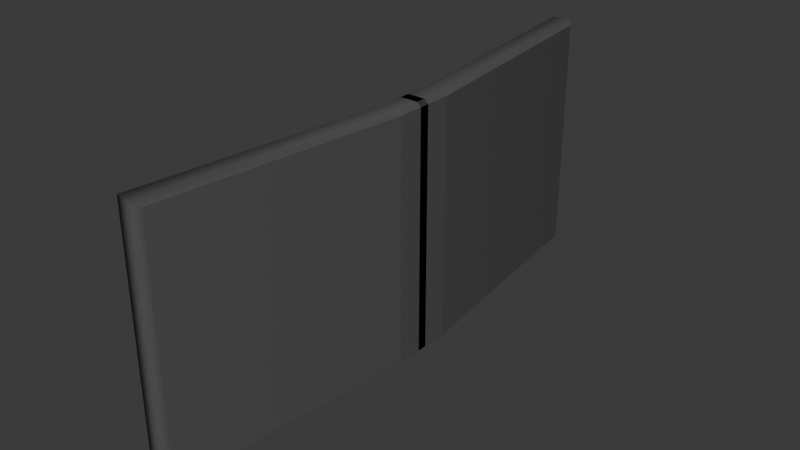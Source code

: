 # Source: Tv.blend  (saved by Blender 4.0.36; exported with 4.5.12 LTS)
import bpy
from mathutils import Matrix  # noqa: F401  (used for matrix-valued properties, if any)

bpy.ops.wm.read_factory_settings(use_empty=True)
scene = bpy.context.scene
scene.name = 'Scene'

# ---- collections
col_collection = bpy.data.collections.new('Collection'); scene.collection.children.link(col_collection)

# ---- images (referenced by path relative to the original .blend; pixels are not part of the script)
import os
ASSET_DIR = os.environ.get("B2B_ASSET_DIR", "")  # directory of the original .blend (textures are referenced by path, not embedded)
HERE = os.path.dirname(os.path.abspath(__file__))  # packed textures are extracted next to this script under _unpacked/

def load_image(name, relpath, width, height, colorspace="sRGB"):
    """Load a texture the original file referenced (path relative to the .blend, or extracted next to this script)."""
    p = next((c for c in (os.path.join(HERE, relpath), os.path.join(ASSET_DIR, relpath)) if relpath and os.path.exists(c)), "")
    if p:
        img = bpy.data.images.load(p, check_existing=True)
        img.name = name
    else:  # same state as the original file: an image datablock whose file is absent (Cycles renders it pink)
        img = bpy.data.images.new(name, width, height)
        img.source = "FILE"
        img.filepath = "//" + (relpath or name)
    img.colorspace_settings.name = colorspace
    return img
img_diffuse = load_image('Diffuse', 'Diffuse.png', 1024, 1024, 'sRGB')

# ---- materials (node trees are filled in below, after node groups)
mat_nigaaaa = bpy.data.materials.new('nigaaaa')
mat_porevo = bpy.data.materials.new('Porevo')

# ---- node groups
ng_auto_smooth = bpy.data.node_groups.new('Auto Smooth', 'GeometryNodeTree')
_s = ng_auto_smooth.interface.new_socket(name='Geometry', in_out='OUTPUT', socket_type='NodeSocketGeometry')
_s = ng_auto_smooth.interface.new_socket(name='Geometry', in_out='INPUT', socket_type='NodeSocketGeometry')
_s = ng_auto_smooth.interface.new_socket(name='Angle', in_out='INPUT', socket_type='NodeSocketFloat')
_s.subtype = 'ANGLE'
_s.min_value = 0.0
_s.max_value = 3.142
ng_auto_smooth.is_modifier = True
_N = ng_auto_smooth.nodes; _L = ng_auto_smooth.links
n0 = _N.new('NodeGroupOutput'); n0.name = 'Group Output'; n0.location = (480, -100)
n1 = _N.new('NodeGroupInput'); n1.name = 'Group Input'; n1.location = (-420, -300)
n2 = _N.new('NodeGroupInput'); n2.name = 'Group Input.001'; n2.location = (-60, -100)
n3 = _N.new('GeometryNodeSetShadeSmooth'); n3.name = 'Set Shade Smooth'; n3.location = (120, -100)
n3.domain = 'EDGE'
n4 = _N.new('GeometryNodeSetShadeSmooth'); n4.name = 'Set Shade Smooth.001'; n4.location = (300, -100)
n5 = _N.new('GeometryNodeInputMeshEdgeAngle'); n5.name = 'Edge Angle'; n5.location = (-420, -220)
n6 = _N.new('GeometryNodeInputEdgeSmooth'); n6.name = 'Is Edge Smooth'; n6.location = (-60, -160)
n7 = _N.new('GeometryNodeInputShadeSmooth'); n7.name = 'Is Face Smooth'; n7.location = (-240, -340)
n8 = _N.new('FunctionNodeBooleanMath'); n8.name = 'Boolean Math'; n8.location = (-60, -220)
n9 = _N.new('FunctionNodeCompare'); n9.name = 'Compare'; n9.location = (-240, -180)
n9.operation = 'LESS_EQUAL'
_L.new(n5.outputs[0], n9.inputs[0])
_L.new(n4.outputs[0], n0.inputs[0])
_L.new(n1.outputs[1], n9.inputs[1])
_L.new(n9.outputs[0], n8.inputs[0])
_L.new(n7.outputs[0], n8.inputs[1])
_L.new(n2.outputs[0], n3.inputs[0])
_L.new(n6.outputs[0], n3.inputs[1])
_L.new(n3.outputs[0], n4.inputs[0])
_L.new(n8.outputs[0], n3.inputs[2])
n0.is_active_output = True

# ---- material node trees
mat_nigaaaa.use_nodes = True; mat_nigaaaa.node_tree.nodes.clear()
_N = mat_nigaaaa.node_tree.nodes; _L = mat_nigaaaa.node_tree.links
n0 = _N.new('ShaderNodeBsdfPrincipled'); n0.name = 'Principled BSDF'; n0.location = (10, 300)
n0.inputs[0].default_value = (0.08872, 0.08872, 0.08872, 1.0)
n0.inputs[3].default_value = 1.45
n1 = _N.new('ShaderNodeOutputMaterial'); n1.name = 'Material Output'; n1.location = (300, 300)
n2 = _N.new('ShaderNodeTexImage'); n2.name = 'Image Texture'; n2.location = (-447, 168)
n2.image = img_diffuse
_L.new(n0.outputs[0], n1.inputs[0])
n1.is_active_output = True
mat_porevo.use_nodes = True; mat_porevo.node_tree.nodes.clear()
_N = mat_porevo.node_tree.nodes; _L = mat_porevo.node_tree.links
n0 = _N.new('ShaderNodeOutputMaterial'); n0.name = 'Material Output'; n0.location = (300, 300)
n1 = _N.new('ShaderNodeBsdfPrincipled'); n1.name = 'Principled BSDF'; n1.location = (10, 300)
n1.inputs[3].default_value = 1.45
n2 = _N.new('ShaderNodeTexImage'); n2.name = 'Image Texture'; n2.location = (-321, 129)
n2.image = img_diffuse
_L.new(n1.outputs[0], n0.inputs[0])
n0.is_active_output = True

# ---- world
world_world = bpy.data.worlds.new('World'); scene.world = world_world
world_world.use_nodes = True; world_world.node_tree.nodes.clear()
_N = world_world.node_tree.nodes; _L = world_world.node_tree.links
n0 = _N.new('ShaderNodeOutputWorld'); n0.name = 'World Output'; n0.location = (300, 300)
n1 = _N.new('ShaderNodeBackground'); n1.name = 'Background'; n1.location = (10, 300)
n1.inputs[0].default_value = (0.05088, 0.05088, 0.05088, 1.0)
_L.new(n1.outputs[0], n0.inputs[0])
n0.is_active_output = True
world_world.color = (0.05088, 0.05088, 0.05088)
world_world.use_sun_shadow = False
world_world.sun_shadow_jitter_overblur = 0.0

# ---- meshes
me_cube_002 = bpy.data.meshes.new('Cube.002')
me_cube_002.from_pydata([(-2.835, 0.9165, -0.92), (-2.835, 0.9165, 0.92), (-1.157, 1.016, -1.0), (-1.157, 1.016, 1.0), (-3.119, 0.995, -1.0), (-3.119, 0.995, 1.0), (-1.226, 0.9337, -0.92), (-1.226, 0.9337, 0.92), (-3.119, 0.995, -1.0), (-3.119, 0.995, 1.0), (-1.157, 1.016, -1.0), (-1.157, 1.016, 1.0), (-2.926, 1.03, 1.032), (-2.926, 1.03, -1.032), (-1.58, 1.044, -1.032), (-1.58, 1.044, 1.032), (-2.926, 1.03, -1.032), (-2.926, 1.03, 1.032), (-1.58, 1.044, -1.032), (-1.58, 1.044, 1.032), (-1.0, -3.926e-05, -1.0), (-1.0, -3.926e-05, 1.0), (1.0, 0.0, -1.0), (1.0, 0.0, 1.0), (-1.0, -3.926e-05, -0.92), (-1.0, -3.926e-05, 0.92), (0.6401, 0.0, -0.92), (0.6401, 0.0, 0.92), (-1.0, -3.926e-05, -1.0), (-1.0, -3.926e-05, 1.0), (1.0, 0.0, -1.0), (1.0, 0.0, 1.0), (-0.6858, -1.021e-05, -1.032), (-0.6858, -1.021e-05, 1.032), (0.6858, 0.0, -1.032), (0.6858, 0.0, 1.032), (-1.0, -0.1497, -1.0), (-1.0, -0.1497, 1.0), (1.0, -0.1496, -1.0), (1.0, -0.1496, 1.0), (-1.0, -0.1497, -0.92), (-1.0, -0.1497, 0.92), (0.6401, -0.1496, -0.92), (0.6401, -0.1496, 0.92), (-1.0, -0.1497, -1.0), (-1.0, -0.1497, 1.0), (1.0, -0.1496, -1.0), (1.0, -0.1496, 1.0), (-0.6858, -0.1497, -1.032), (-0.6858, -0.1497, 1.032), (0.6858, -0.1496, -1.032), (0.6858, -0.1496, 1.032), (-2.835, -1.175, -0.92), (-2.835, -1.175, 0.92), (-1.157, -1.274, -1.0), (-1.157, -1.274, 1.0), (-3.119, -1.253, -1.0), (-3.119, -1.253, 1.0), (-1.226, -1.192, -0.92), (-1.226, -1.192, 0.92), (-3.119, -1.253, -1.0), (-3.119, -1.253, 1.0), (-1.157, -1.274, -1.0), (-1.157, -1.274, 1.0), (-2.926, -1.288, 1.032), (-2.926, -1.288, -1.032), (-1.58, -1.303, -1.032), (-1.58, -1.303, 1.032), (-2.926, -1.288, -1.032), (-2.926, -1.288, 1.032), (-1.58, -1.303, -1.032), (-1.58, -1.303, 1.032), (-1.0, -0.2582, -1.0), (-1.0, -0.2582, 1.0), (1.0, -0.2582, -1.0), (1.0, -0.2582, 1.0), (-1.0, -0.2582, -0.92), (-1.0, -0.2582, 0.92), (0.6401, -0.2582, -0.92), (0.6401, -0.2582, 0.92), (-1.0, -0.2582, -1.0), (-1.0, -0.2582, 1.0), (1.0, -0.2582, -1.0), (1.0, -0.2582, 1.0), (-0.6858, -0.2582, -1.032), (-0.6858, -0.2582, 1.032), (0.6858, -0.2582, -1.032), (0.6858, -0.2582, 1.032), (-1.0, -0.1086, -1.0), (-1.0, -0.1086, 1.0), (1.0, -0.1086, -1.0), (1.0, -0.1086, 1.0), (-1.0, -0.1086, -0.92), (-1.0, -0.1086, 0.92), (0.6401, -0.1086, -0.92), (0.6401, -0.1086, 0.92), (-1.0, -0.1086, -1.0), (-1.0, -0.1086, 1.0), (1.0, -0.1086, -1.0), (1.0, -0.1086, 1.0), (-0.6858, -0.1086, -1.032), (-0.6858, -0.1086, 1.032), (0.6858, -0.1086, -1.032), (0.6858, -0.1086, 1.032)], [], [(3, 5, 9, 11), (24, 0, 4, 20), (0, 1, 5, 4), (25, 41, 93, 77, 53, 52, 76, 92, 40, 24, 0, 1), (1, 0, 6, 7), (25, 1, 7, 27), (11, 9, 17, 19), (23, 3, 11, 31), (4, 2, 10, 8), (20, 4, 8, 28), (13, 12, 15, 14), (4, 5, 12, 13), (31, 11, 19, 35), (2, 4, 13, 14), (5, 3, 15, 12), (28, 8, 16, 32), (3, 2, 14, 15), (8, 10, 18, 16), (9, 29, 33, 17), (19, 17, 33, 35), (16, 18, 34, 32), (5, 21, 29, 9), (1, 25, 21, 5), (2, 22, 30, 10), (2, 3, 23, 22), (10, 30, 34, 18), (0, 24, 26, 6), (31, 35, 51, 47), (21, 25, 41, 37), (35, 33, 49, 51), (24, 20, 36, 40), (32, 34, 50, 48), (30, 22, 38, 46), (20, 28, 44, 36), (22, 23, 39, 38), (29, 21, 37, 45), (34, 30, 46, 50), (23, 31, 47, 39), (33, 29, 45, 49), (26, 24, 40, 42), (25, 27, 43, 41), (28, 32, 48, 44), (55, 63, 61, 57), (76, 72, 56, 52), (52, 56, 57, 53), (53, 59, 58, 52), (77, 79, 59, 53), (63, 71, 69, 61), (75, 83, 63, 55), (56, 60, 62, 54), (72, 80, 60, 56), (65, 66, 67, 64), (56, 65, 64, 57), (83, 87, 71, 63), (54, 66, 65, 56), (57, 64, 67, 55), (80, 84, 68, 60), (55, 67, 66, 54), (60, 68, 70, 62), (61, 69, 85, 81), (71, 87, 85, 69), (68, 84, 86, 70), (57, 61, 81, 73), (53, 57, 73, 77), (54, 62, 82, 74), (54, 74, 75, 55), (62, 70, 86, 82), (52, 58, 78, 76), (83, 99, 103, 87), (73, 89, 93, 77), (87, 103, 101, 85), (76, 92, 88, 72), (84, 100, 102, 86), (82, 98, 90, 74), (72, 88, 96, 80), (74, 90, 91, 75), (81, 97, 89, 73), (86, 102, 98, 82), (75, 91, 99, 83), (85, 101, 97, 81), (78, 94, 92, 76), (77, 93, 95, 79), (80, 96, 100, 84)])
me_cube_002.polygons.foreach_set('use_smooth', [1, 1, 1, 0, 1, 1, 1, 1, 1, 1, 1, 1, 1, 1, 1, 1, 1, 1, 1, 1, 1, 1, 1, 1, 1, 1, 1, 1, 1, 1, 1, 1, 1, 1, 1, 1, 1, 1, 1, 1, 1, 1, 1, 1, 1, 1, 1, 1, 1, 1, 1, 1, 1, 1, 1, 1, 1, 1, 1, 1, 1, 1, 1, 1, 1, 1, 1, 1, 1, 1, 1, 1, 1, 1, 1, 1, 1, 1, 1, 1, 1, 1, 1])
me_cube_002.polygons.foreach_set('material_index', [0, 0, 0, 1, 0, 0, 0, 0, 0, 0, 0, 0, 0, 0, 0, 0, 0, 0, 0, 0, 0, 0, 0, 0, 0, 0, 0, 0, 0, 0, 0, 0, 0, 0, 0, 0, 0, 0, 0, 0, 0, 0, 0, 0, 0, 0, 0, 0, 0, 0, 0, 0, 0, 0, 0, 0, 0, 0, 0, 0, 0, 0, 0, 0, 0, 0, 0, 0, 0, 0, 0, 0, 0, 0, 0, 0, 0, 0, 0, 0, 0, 0, 0])
_uv = me_cube_002.uv_layers.new(name='UVMap')
_uv.uv.foreach_set('vector', [0.6829, 0.4106, 0.6963, 0.3127, 0.698, 0.3127, 0.6797, 0.4104, 0.5003, 0.4103, 0.5721, 0.29, 0.5732, 0.2943, 0.5045, 0.4137, 0.5721, 0.29, 0.6993, 0.3112, 0.6963, 0.3127, 0.5732, 0.2943, 0.02564, 0.6698, 0.02548, 0.6468, 0.02564, 0.6531, 0.02564, 0.6301, 0.02564, 0.3423, 0.433, 0.3423, 0.433, 0.6301, 0.433, 0.6531, 0.4331, 0.6468, 0.433, 0.6698, 0.433, 0.9848, 0.02564, 0.9848, 0.6866, 0.8505, 0.6866, 0.7519, 0.7887, 0.7519, 0.7887, 0.8505, 0.8024, 0.9007, 0.6866, 0.8505, 0.7887, 0.8505, 0.9064, 0.9016, 0.6797, 0.4104, 0.698, 0.3127, 0.698, 0.3225, 0.6838, 0.3891, 0.6774, 0.5415, 0.6829, 0.4106, 0.6797, 0.4104, 0.6775, 0.5412, 0.5732, 0.2943, 0.559, 0.4017, 0.5632, 0.4017, 0.5711, 0.2942, 0.5045, 0.4137, 0.5732, 0.2943, 0.5711, 0.2942, 0.5046, 0.4153, 0.5716, 0.3063, 0.6951, 0.3219, 0.6855, 0.3895, 0.5615, 0.3779, 0.5732, 0.2943, 0.6963, 0.3127, 0.6951, 0.3219, 0.5716, 0.3063, 0.6775, 0.5412, 0.6797, 0.4104, 0.6838, 0.3891, 0.6901, 0.5248, 0.559, 0.4017, 0.5732, 0.2943, 0.5716, 0.3063, 0.5615, 0.3779, 0.6963, 0.3127, 0.6829, 0.4106, 0.6855, 0.3895, 0.6951, 0.3219, 0.5046, 0.4153, 0.5711, 0.2942, 0.5681, 0.3048, 0.5062, 0.4359, 0.6829, 0.4106, 0.559, 0.4017, 0.5615, 0.3779, 0.6855, 0.3895, 0.5711, 0.2942, 0.5632, 0.4017, 0.565, 0.3782, 0.5681, 0.3048, 0.698, 0.3127, 0.7328, 0.4328, 0.727, 0.4511, 0.698, 0.3225, 0.6838, 0.3891, 0.698, 0.3225, 0.727, 0.4511, 0.6901, 0.5248, 0.5681, 0.3048, 0.565, 0.3782, 0.5305, 0.5189, 0.5062, 0.4359, 0.6963, 0.3127, 0.7331, 0.4315, 0.7328, 0.4328, 0.698, 0.3127, 0.6993, 0.3112, 0.7376, 0.4291, 0.7331, 0.4315, 0.6963, 0.3127, 0.559, 0.4017, 0.5424, 0.537, 0.5422, 0.5375, 0.5632, 0.4017, 0.559, 0.4017, 0.6829, 0.4106, 0.6774, 0.5415, 0.5424, 0.537, 0.5632, 0.4017, 0.5422, 0.5375, 0.5305, 0.5189, 0.565, 0.3782, 0.6866, 0.7519, 0.8024, 0.7017, 0.9064, 0.7008, 0.7887, 0.7519, 0.6775, 0.5412, 0.6901, 0.5248, 0.6995, 0.5297, 0.6836, 0.5476, 0.7331, 0.4315, 0.7376, 0.4291, 0.7444, 0.4333, 0.7417, 0.4364, 0.6901, 0.5248, 0.727, 0.4511, 0.7367, 0.454, 0.6995, 0.5297, 0.5003, 0.4103, 0.5045, 0.4137, 0.494, 0.4176, 0.4918, 0.4137, 0.5062, 0.4359, 0.5305, 0.5189, 0.5194, 0.5232, 0.4952, 0.4374, 0.5422, 0.5375, 0.5424, 0.537, 0.538, 0.5489, 0.5347, 0.5456, 0.5045, 0.4137, 0.5046, 0.4153, 0.4934, 0.4169, 0.494, 0.4176, 0.5424, 0.537, 0.6774, 0.5415, 0.6804, 0.5489, 0.538, 0.5489, 0.7328, 0.4328, 0.7331, 0.4315, 0.7417, 0.4364, 0.7425, 0.4359, 0.5305, 0.5189, 0.5422, 0.5375, 0.5347, 0.5456, 0.5194, 0.5232, 0.6774, 0.5415, 0.6775, 0.5412, 0.6836, 0.5476, 0.6804, 0.5489, 0.727, 0.4511, 0.7328, 0.4328, 0.7425, 0.4359, 0.7367, 0.454, 0.9064, 0.7008, 0.8024, 0.7017, 0.6075, 0.5499, 0.7116, 0.5489, 0.8024, 0.9007, 0.9064, 0.9016, 0.9063, 0.9097, 0.8023, 0.9087, 0.5046, 0.4153, 0.5062, 0.4359, 0.4952, 0.4374, 0.4934, 0.4169, 0.559, 0.1428, 0.5632, 0.1428, 0.571, 0.03532, 0.5732, 0.03535, 0.7376, 0.1702, 0.7332, 0.1726, 0.6963, 0.0538, 0.6993, 0.0523, 0.6993, 0.0523, 0.6963, 0.0538, 0.5732, 0.03535, 0.5721, 0.03111, 0.9315, 0.7067, 0.8294, 0.7067, 0.8294, 0.6081, 0.9315, 0.6081, 0.8157, 0.7569, 0.7117, 0.7578, 0.8294, 0.7067, 0.9315, 0.7067, 0.5632, 0.1428, 0.565, 0.1192, 0.5681, 0.04593, 0.571, 0.03532, 0.5425, 0.2781, 0.5422, 0.2786, 0.5632, 0.1428, 0.559, 0.1428, 0.6963, 0.0538, 0.6979, 0.0538, 0.6797, 0.1516, 0.6829, 0.1517, 0.7332, 0.1726, 0.7328, 0.174, 0.6979, 0.0538, 0.6963, 0.0538, 0.6951, 0.06301, 0.6855, 0.1305, 0.5615, 0.119, 0.5715, 0.04737, 0.6963, 0.0538, 0.6951, 0.06301, 0.5715, 0.04737, 0.5732, 0.03535, 0.5422, 0.2786, 0.5306, 0.26, 0.565, 0.1192, 0.5632, 0.1428, 0.6829, 0.1517, 0.6855, 0.1305, 0.6951, 0.06301, 0.6963, 0.0538, 0.5732, 0.03535, 0.5715, 0.04737, 0.5615, 0.119, 0.559, 0.1428, 0.7328, 0.174, 0.727, 0.1922, 0.6979, 0.06356, 0.6979, 0.0538, 0.559, 0.1428, 0.5615, 0.119, 0.6855, 0.1305, 0.6829, 0.1517, 0.6979, 0.0538, 0.6979, 0.06356, 0.6838, 0.1302, 0.6797, 0.1516, 0.571, 0.03532, 0.5681, 0.04593, 0.5063, 0.177, 0.5046, 0.1564, 0.565, 0.1192, 0.5306, 0.26, 0.5063, 0.177, 0.5681, 0.04593, 0.6979, 0.06356, 0.727, 0.1922, 0.6901, 0.2659, 0.6838, 0.1302, 0.5732, 0.03535, 0.571, 0.03532, 0.5046, 0.1564, 0.5046, 0.1547, 0.5721, 0.03111, 0.5732, 0.03535, 0.5046, 0.1547, 0.5003, 0.1513, 0.6829, 0.1517, 0.6797, 0.1516, 0.6775, 0.2823, 0.6774, 0.2825, 0.6829, 0.1517, 0.6774, 0.2825, 0.5425, 0.2781, 0.559, 0.1428, 0.6797, 0.1516, 0.6838, 0.1302, 0.6901, 0.2659, 0.6775, 0.2823, 0.9315, 0.6081, 0.8294, 0.6081, 0.7117, 0.557, 0.8157, 0.5579, 0.5422, 0.2786, 0.5347, 0.2867, 0.5194, 0.2642, 0.5306, 0.26, 0.5046, 0.1547, 0.494, 0.1586, 0.4918, 0.1548, 0.5003, 0.1513, 0.5306, 0.26, 0.5194, 0.2642, 0.4952, 0.1785, 0.5063, 0.177, 0.7376, 0.1702, 0.7444, 0.1744, 0.7418, 0.1775, 0.7332, 0.1726, 0.727, 0.1922, 0.7368, 0.1951, 0.6995, 0.2708, 0.6901, 0.2659, 0.6775, 0.2823, 0.6836, 0.2887, 0.6805, 0.29, 0.6774, 0.2825, 0.7332, 0.1726, 0.7418, 0.1775, 0.7425, 0.177, 0.7328, 0.174, 0.6774, 0.2825, 0.6805, 0.29, 0.538, 0.29, 0.5425, 0.2781, 0.5046, 0.1564, 0.4934, 0.158, 0.494, 0.1586, 0.5046, 0.1547, 0.6901, 0.2659, 0.6995, 0.2708, 0.6836, 0.2887, 0.6775, 0.2823, 0.5425, 0.2781, 0.538, 0.29, 0.5347, 0.2867, 0.5422, 0.2786, 0.5063, 0.177, 0.4952, 0.1785, 0.4934, 0.158, 0.5046, 0.1564, 0.7117, 0.557, 0.7118, 0.5489, 0.8158, 0.5499, 0.8157, 0.5579, 0.8157, 0.7569, 0.8158, 0.7649, 0.7118, 0.7658, 0.7117, 0.7578, 0.7328, 0.174, 0.7425, 0.177, 0.7368, 0.1951, 0.727, 0.1922])
me_cube_002.materials.append(mat_nigaaaa)
me_cube_002.materials.append(mat_porevo)
me_cube_002.update()

# ---- objects
ob_cube = bpy.data.objects.new('Cube', me_cube_002)

# ---- transforms, parenting, visibility, modifiers, constraints
ob_cube.location = (0.0, 0.2178, 0.5578)
ob_cube.scale = (0.1665, 3.06, 1.55)
_m = ob_cube.modifiers.new('Auto Smooth', 'NODES')
_m.node_group = ng_auto_smooth
_gi = [s.identifier for s in ng_auto_smooth.interface.items_tree if s.item_type == 'SOCKET' and s.in_out == 'INPUT']
_m[_gi[1]] = 0.5236  # Angle

# ---- collection membership
col_collection.objects.link(ob_cube)

# ---- scene / render settings (as saved in the file)
scene.frame_start = 1; scene.frame_end = 250; scene.frame_set(111)
scene.render.engine = 'CYCLES'
scene.cycles.sampling_pattern = 'TABULATED_SOBOL'
scene.cycles.bake_type = 'DIFFUSE'
bpy.context.view_layer.update()

# ---- added for rendering (the .blend has no active camera and no usable light): camera, sun
cam_auto = bpy.data.cameras.new('AutoCamera')
cam_auto.lens = 50.0
cam_auto.sensor_width = 36.0
cam_auto.clip_end = 1000.0
ob_auto_camera = bpy.data.objects.new('AutoCamera', cam_auto)
scene.collection.objects.link(ob_auto_camera)
ob_auto_camera.location = (7.127, -8.94148, 6.40053)
ob_auto_camera.rotation_euler = (1.09748, -7.21219e-08, 0.694738)
scene.camera = ob_auto_camera
light_auto_sun = bpy.data.lights.new('AutoSun', 'SUN')
light_auto_sun.energy = 3.0
light_auto_sun.angle = 0.0523599
ob_auto_sun = bpy.data.objects.new('AutoSun', light_auto_sun)
scene.collection.objects.link(ob_auto_sun)
ob_auto_sun.rotation_euler = (0.872665, 0.174533, 0.523599)
bpy.context.view_layer.update()
